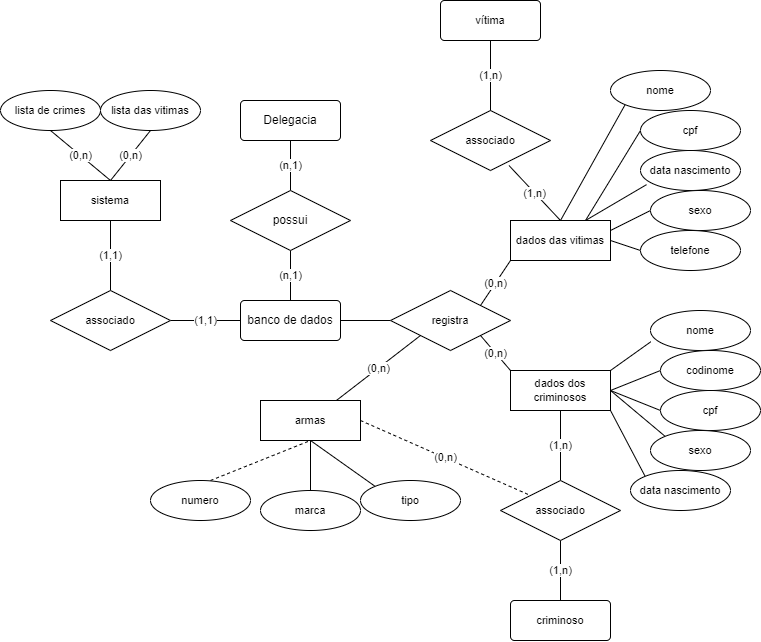

The diagram above was exported from draw.io. Its source (the exported page's mxGraphModel, read from the mxfile embedded in the PNG):
<mxGraphModel dx="1195" dy="663" grid="1" gridSize="10" guides="1" tooltips="1" connect="1" arrows="1" fold="1" page="1" pageScale="1" pageWidth="827" pageHeight="1169" math="0" shadow="0">
  <root>
    <mxCell id="0" />
    <mxCell id="1" parent="0" />
    <mxCell id="TgF5lnpWjAFKJlAY_4rE-4" value="(n,1)" style="rounded=0;orthogonalLoop=1;jettySize=auto;html=1;exitX=0.5;exitY=1;exitDx=0;exitDy=0;entryX=0.5;entryY=0;entryDx=0;entryDy=0;endArrow=none;endFill=0;" edge="1" parent="1" source="TgF5lnpWjAFKJlAY_4rE-1" target="TgF5lnpWjAFKJlAY_4rE-3">
      <mxGeometry relative="1" as="geometry" />
    </mxCell>
    <mxCell id="TgF5lnpWjAFKJlAY_4rE-1" value="Delegacia" style="rounded=1;arcSize=10;whiteSpace=wrap;html=1;align=center;" vertex="1" parent="1">
      <mxGeometry x="250" y="280" width="100" height="40" as="geometry" />
    </mxCell>
    <mxCell id="TgF5lnpWjAFKJlAY_4rE-7" style="edgeStyle=none;shape=connector;rounded=0;orthogonalLoop=1;jettySize=auto;html=1;exitX=1;exitY=0.5;exitDx=0;exitDy=0;entryX=0;entryY=0.5;entryDx=0;entryDy=0;labelBackgroundColor=default;strokeColor=default;fontFamily=Helvetica;fontSize=11;fontColor=default;endArrow=none;endFill=0;" edge="1" parent="1" source="TgF5lnpWjAFKJlAY_4rE-2" target="TgF5lnpWjAFKJlAY_4rE-6">
      <mxGeometry relative="1" as="geometry" />
    </mxCell>
    <mxCell id="TgF5lnpWjAFKJlAY_4rE-2" value="banco de dados" style="rounded=1;arcSize=10;whiteSpace=wrap;html=1;align=center;" vertex="1" parent="1">
      <mxGeometry x="250" y="480" width="100" height="40" as="geometry" />
    </mxCell>
    <mxCell id="TgF5lnpWjAFKJlAY_4rE-5" value="(n,1)" style="edgeStyle=none;shape=connector;rounded=0;orthogonalLoop=1;jettySize=auto;html=1;exitX=0.5;exitY=1;exitDx=0;exitDy=0;entryX=0.5;entryY=0;entryDx=0;entryDy=0;labelBackgroundColor=default;strokeColor=default;fontFamily=Helvetica;fontSize=11;fontColor=default;endArrow=none;endFill=0;" edge="1" parent="1" source="TgF5lnpWjAFKJlAY_4rE-3" target="TgF5lnpWjAFKJlAY_4rE-2">
      <mxGeometry relative="1" as="geometry" />
    </mxCell>
    <mxCell id="TgF5lnpWjAFKJlAY_4rE-3" value="possui" style="shape=rhombus;perimeter=rhombusPerimeter;whiteSpace=wrap;html=1;align=center;" vertex="1" parent="1">
      <mxGeometry x="240" y="370" width="120" height="60" as="geometry" />
    </mxCell>
    <mxCell id="TgF5lnpWjAFKJlAY_4rE-10" value="(0,n)" style="edgeStyle=none;shape=connector;rounded=0;orthogonalLoop=1;jettySize=auto;html=1;exitX=1;exitY=0;exitDx=0;exitDy=0;entryX=0;entryY=1;entryDx=0;entryDy=0;labelBackgroundColor=default;strokeColor=default;fontFamily=Helvetica;fontSize=11;fontColor=default;endArrow=none;endFill=0;" edge="1" parent="1" source="TgF5lnpWjAFKJlAY_4rE-6" target="TgF5lnpWjAFKJlAY_4rE-8">
      <mxGeometry relative="1" as="geometry" />
    </mxCell>
    <mxCell id="TgF5lnpWjAFKJlAY_4rE-11" value="(0,n)" style="edgeStyle=none;shape=connector;rounded=0;orthogonalLoop=1;jettySize=auto;html=1;exitX=1;exitY=1;exitDx=0;exitDy=0;entryX=0;entryY=0;entryDx=0;entryDy=0;labelBackgroundColor=default;strokeColor=default;fontFamily=Helvetica;fontSize=11;fontColor=default;endArrow=none;endFill=0;" edge="1" parent="1" source="TgF5lnpWjAFKJlAY_4rE-6" target="TgF5lnpWjAFKJlAY_4rE-9">
      <mxGeometry relative="1" as="geometry" />
    </mxCell>
    <mxCell id="TgF5lnpWjAFKJlAY_4rE-34" value="(0,n)" style="edgeStyle=none;shape=connector;rounded=0;orthogonalLoop=1;jettySize=auto;html=1;exitX=0;exitY=1;exitDx=0;exitDy=0;labelBackgroundColor=default;strokeColor=default;fontFamily=Helvetica;fontSize=11;fontColor=default;endArrow=none;endFill=0;" edge="1" parent="1" source="TgF5lnpWjAFKJlAY_4rE-6" target="TgF5lnpWjAFKJlAY_4rE-33">
      <mxGeometry relative="1" as="geometry" />
    </mxCell>
    <mxCell id="TgF5lnpWjAFKJlAY_4rE-6" value="registra" style="shape=rhombus;perimeter=rhombusPerimeter;whiteSpace=wrap;html=1;align=center;fontFamily=Helvetica;fontSize=11;fontColor=default;" vertex="1" parent="1">
      <mxGeometry x="400" y="470" width="120" height="60" as="geometry" />
    </mxCell>
    <mxCell id="TgF5lnpWjAFKJlAY_4rE-17" style="edgeStyle=none;shape=connector;rounded=0;orthogonalLoop=1;jettySize=auto;html=1;exitX=0.5;exitY=0;exitDx=0;exitDy=0;entryX=0;entryY=1;entryDx=0;entryDy=0;labelBackgroundColor=default;strokeColor=default;fontFamily=Helvetica;fontSize=11;fontColor=default;endArrow=none;endFill=0;" edge="1" parent="1" source="TgF5lnpWjAFKJlAY_4rE-8" target="TgF5lnpWjAFKJlAY_4rE-12">
      <mxGeometry relative="1" as="geometry" />
    </mxCell>
    <mxCell id="TgF5lnpWjAFKJlAY_4rE-18" style="edgeStyle=none;shape=connector;rounded=0;orthogonalLoop=1;jettySize=auto;html=1;exitX=0.75;exitY=0;exitDx=0;exitDy=0;entryX=0;entryY=0.5;entryDx=0;entryDy=0;labelBackgroundColor=default;strokeColor=default;fontFamily=Helvetica;fontSize=11;fontColor=default;endArrow=none;endFill=0;" edge="1" parent="1" source="TgF5lnpWjAFKJlAY_4rE-8" target="TgF5lnpWjAFKJlAY_4rE-13">
      <mxGeometry relative="1" as="geometry" />
    </mxCell>
    <mxCell id="TgF5lnpWjAFKJlAY_4rE-19" style="edgeStyle=none;shape=connector;rounded=0;orthogonalLoop=1;jettySize=auto;html=1;exitX=0.75;exitY=0;exitDx=0;exitDy=0;entryX=0.06;entryY=0.854;entryDx=0;entryDy=0;entryPerimeter=0;labelBackgroundColor=default;strokeColor=default;fontFamily=Helvetica;fontSize=11;fontColor=default;endArrow=none;endFill=0;" edge="1" parent="1" source="TgF5lnpWjAFKJlAY_4rE-8" target="TgF5lnpWjAFKJlAY_4rE-14">
      <mxGeometry relative="1" as="geometry" />
    </mxCell>
    <mxCell id="TgF5lnpWjAFKJlAY_4rE-20" style="edgeStyle=none;shape=connector;rounded=0;orthogonalLoop=1;jettySize=auto;html=1;exitX=1;exitY=0.25;exitDx=0;exitDy=0;entryX=0;entryY=0.5;entryDx=0;entryDy=0;labelBackgroundColor=default;strokeColor=default;fontFamily=Helvetica;fontSize=11;fontColor=default;endArrow=none;endFill=0;" edge="1" parent="1" source="TgF5lnpWjAFKJlAY_4rE-8" target="TgF5lnpWjAFKJlAY_4rE-15">
      <mxGeometry relative="1" as="geometry" />
    </mxCell>
    <mxCell id="TgF5lnpWjAFKJlAY_4rE-21" style="edgeStyle=none;shape=connector;rounded=0;orthogonalLoop=1;jettySize=auto;html=1;exitX=1;exitY=0.5;exitDx=0;exitDy=0;entryX=0;entryY=0.5;entryDx=0;entryDy=0;labelBackgroundColor=default;strokeColor=default;fontFamily=Helvetica;fontSize=11;fontColor=default;endArrow=none;endFill=0;" edge="1" parent="1" source="TgF5lnpWjAFKJlAY_4rE-8" target="TgF5lnpWjAFKJlAY_4rE-16">
      <mxGeometry relative="1" as="geometry" />
    </mxCell>
    <mxCell id="TgF5lnpWjAFKJlAY_4rE-47" value="(1,n)" style="edgeStyle=none;shape=connector;rounded=0;orthogonalLoop=1;jettySize=auto;html=1;exitX=0.5;exitY=0;exitDx=0;exitDy=0;entryX=0.654;entryY=0.917;entryDx=0;entryDy=0;entryPerimeter=0;labelBackgroundColor=default;strokeColor=default;fontFamily=Helvetica;fontSize=11;fontColor=default;endArrow=none;endFill=0;" edge="1" parent="1" source="TgF5lnpWjAFKJlAY_4rE-8" target="TgF5lnpWjAFKJlAY_4rE-46">
      <mxGeometry relative="1" as="geometry" />
    </mxCell>
    <mxCell id="TgF5lnpWjAFKJlAY_4rE-8" value="dados das vitimas" style="whiteSpace=wrap;html=1;align=center;fontFamily=Helvetica;fontSize=11;fontColor=default;" vertex="1" parent="1">
      <mxGeometry x="520" y="400" width="100" height="40" as="geometry" />
    </mxCell>
    <mxCell id="TgF5lnpWjAFKJlAY_4rE-27" style="edgeStyle=none;shape=connector;rounded=0;orthogonalLoop=1;jettySize=auto;html=1;exitX=1;exitY=0;exitDx=0;exitDy=0;entryX=0.003;entryY=0.782;entryDx=0;entryDy=0;entryPerimeter=0;labelBackgroundColor=default;strokeColor=default;fontFamily=Helvetica;fontSize=11;fontColor=default;endArrow=none;endFill=0;" edge="1" parent="1" source="TgF5lnpWjAFKJlAY_4rE-9" target="TgF5lnpWjAFKJlAY_4rE-22">
      <mxGeometry relative="1" as="geometry" />
    </mxCell>
    <mxCell id="TgF5lnpWjAFKJlAY_4rE-29" style="edgeStyle=none;shape=connector;rounded=0;orthogonalLoop=1;jettySize=auto;html=1;exitX=1;exitY=0.5;exitDx=0;exitDy=0;entryX=0;entryY=0.5;entryDx=0;entryDy=0;labelBackgroundColor=default;strokeColor=default;fontFamily=Helvetica;fontSize=11;fontColor=default;endArrow=none;endFill=0;" edge="1" parent="1" source="TgF5lnpWjAFKJlAY_4rE-9">
      <mxGeometry relative="1" as="geometry">
        <mxPoint x="670" y="550" as="targetPoint" />
      </mxGeometry>
    </mxCell>
    <mxCell id="TgF5lnpWjAFKJlAY_4rE-30" style="edgeStyle=none;shape=connector;rounded=0;orthogonalLoop=1;jettySize=auto;html=1;exitX=1;exitY=0.5;exitDx=0;exitDy=0;entryX=0;entryY=0.5;entryDx=0;entryDy=0;labelBackgroundColor=default;strokeColor=default;fontFamily=Helvetica;fontSize=11;fontColor=default;endArrow=none;endFill=0;" edge="1" parent="1" source="TgF5lnpWjAFKJlAY_4rE-9">
      <mxGeometry relative="1" as="geometry">
        <mxPoint x="670" y="590" as="targetPoint" />
      </mxGeometry>
    </mxCell>
    <mxCell id="TgF5lnpWjAFKJlAY_4rE-31" style="edgeStyle=none;shape=connector;rounded=0;orthogonalLoop=1;jettySize=auto;html=1;exitX=1;exitY=0.5;exitDx=0;exitDy=0;entryX=0;entryY=0;entryDx=0;entryDy=0;labelBackgroundColor=default;strokeColor=default;fontFamily=Helvetica;fontSize=11;fontColor=default;endArrow=none;endFill=0;" edge="1" parent="1" source="TgF5lnpWjAFKJlAY_4rE-9" target="TgF5lnpWjAFKJlAY_4rE-25">
      <mxGeometry relative="1" as="geometry" />
    </mxCell>
    <mxCell id="TgF5lnpWjAFKJlAY_4rE-32" style="edgeStyle=none;shape=connector;rounded=0;orthogonalLoop=1;jettySize=auto;html=1;exitX=1;exitY=1;exitDx=0;exitDy=0;entryX=0;entryY=0;entryDx=0;entryDy=0;labelBackgroundColor=default;strokeColor=default;fontFamily=Helvetica;fontSize=11;fontColor=default;endArrow=none;endFill=0;" edge="1" parent="1" source="TgF5lnpWjAFKJlAY_4rE-9" target="TgF5lnpWjAFKJlAY_4rE-26">
      <mxGeometry relative="1" as="geometry" />
    </mxCell>
    <mxCell id="TgF5lnpWjAFKJlAY_4rE-42" value="(1,n)" style="edgeStyle=none;shape=connector;rounded=0;orthogonalLoop=1;jettySize=auto;html=1;exitX=0.5;exitY=1;exitDx=0;exitDy=0;entryX=0.5;entryY=0;entryDx=0;entryDy=0;labelBackgroundColor=default;strokeColor=default;fontFamily=Helvetica;fontSize=11;fontColor=default;endArrow=none;endFill=0;" edge="1" parent="1" source="TgF5lnpWjAFKJlAY_4rE-9" target="TgF5lnpWjAFKJlAY_4rE-41">
      <mxGeometry relative="1" as="geometry" />
    </mxCell>
    <mxCell id="TgF5lnpWjAFKJlAY_4rE-9" value="dados dos criminosos" style="whiteSpace=wrap;html=1;align=center;fontFamily=Helvetica;fontSize=11;fontColor=default;" vertex="1" parent="1">
      <mxGeometry x="520" y="550" width="100" height="40" as="geometry" />
    </mxCell>
    <mxCell id="TgF5lnpWjAFKJlAY_4rE-12" value="nome" style="ellipse;whiteSpace=wrap;html=1;align=center;fontFamily=Helvetica;fontSize=11;fontColor=default;" vertex="1" parent="1">
      <mxGeometry x="620" y="250" width="100" height="40" as="geometry" />
    </mxCell>
    <mxCell id="TgF5lnpWjAFKJlAY_4rE-13" value="cpf" style="ellipse;whiteSpace=wrap;html=1;align=center;fontFamily=Helvetica;fontSize=11;fontColor=default;" vertex="1" parent="1">
      <mxGeometry x="650" y="290" width="100" height="40" as="geometry" />
    </mxCell>
    <mxCell id="TgF5lnpWjAFKJlAY_4rE-14" value="data nascimento" style="ellipse;whiteSpace=wrap;html=1;align=center;fontFamily=Helvetica;fontSize=11;fontColor=default;" vertex="1" parent="1">
      <mxGeometry x="650" y="330" width="100" height="40" as="geometry" />
    </mxCell>
    <mxCell id="TgF5lnpWjAFKJlAY_4rE-15" value="sexo" style="ellipse;whiteSpace=wrap;html=1;align=center;fontFamily=Helvetica;fontSize=11;fontColor=default;" vertex="1" parent="1">
      <mxGeometry x="660" y="370" width="100" height="40" as="geometry" />
    </mxCell>
    <mxCell id="TgF5lnpWjAFKJlAY_4rE-16" value="telefone" style="ellipse;whiteSpace=wrap;html=1;align=center;fontFamily=Helvetica;fontSize=11;fontColor=default;" vertex="1" parent="1">
      <mxGeometry x="650" y="410" width="100" height="40" as="geometry" />
    </mxCell>
    <mxCell id="TgF5lnpWjAFKJlAY_4rE-22" value="nome" style="ellipse;whiteSpace=wrap;html=1;align=center;fontFamily=Helvetica;fontSize=11;fontColor=default;" vertex="1" parent="1">
      <mxGeometry x="660" y="490" width="100" height="40" as="geometry" />
    </mxCell>
    <mxCell id="TgF5lnpWjAFKJlAY_4rE-23" value="codinome" style="ellipse;whiteSpace=wrap;html=1;align=center;fontFamily=Helvetica;fontSize=11;fontColor=default;" vertex="1" parent="1">
      <mxGeometry x="670" y="530" width="100" height="40" as="geometry" />
    </mxCell>
    <mxCell id="TgF5lnpWjAFKJlAY_4rE-24" value="cpf" style="ellipse;whiteSpace=wrap;html=1;align=center;fontFamily=Helvetica;fontSize=11;fontColor=default;" vertex="1" parent="1">
      <mxGeometry x="670" y="570" width="100" height="40" as="geometry" />
    </mxCell>
    <mxCell id="TgF5lnpWjAFKJlAY_4rE-25" value="sexo" style="ellipse;whiteSpace=wrap;html=1;align=center;fontFamily=Helvetica;fontSize=11;fontColor=default;" vertex="1" parent="1">
      <mxGeometry x="660" y="610" width="100" height="40" as="geometry" />
    </mxCell>
    <mxCell id="TgF5lnpWjAFKJlAY_4rE-26" value="data nascimento" style="ellipse;whiteSpace=wrap;html=1;align=center;fontFamily=Helvetica;fontSize=11;fontColor=default;" vertex="1" parent="1">
      <mxGeometry x="640" y="650" width="100" height="40" as="geometry" />
    </mxCell>
    <mxCell id="TgF5lnpWjAFKJlAY_4rE-45" value="(0,n)" style="edgeStyle=none;shape=connector;rounded=0;orthogonalLoop=1;jettySize=auto;html=1;exitX=1;exitY=0.5;exitDx=0;exitDy=0;entryX=0;entryY=0;entryDx=0;entryDy=0;labelBackgroundColor=default;strokeColor=default;fontFamily=Helvetica;fontSize=11;fontColor=default;endArrow=none;endFill=0;dashed=1;" edge="1" parent="1" source="TgF5lnpWjAFKJlAY_4rE-33" target="TgF5lnpWjAFKJlAY_4rE-41">
      <mxGeometry relative="1" as="geometry" />
    </mxCell>
    <mxCell id="TgF5lnpWjAFKJlAY_4rE-33" value="armas" style="whiteSpace=wrap;html=1;align=center;fontFamily=Helvetica;fontSize=11;fontColor=default;" vertex="1" parent="1">
      <mxGeometry x="270" y="580" width="100" height="40" as="geometry" />
    </mxCell>
    <mxCell id="TgF5lnpWjAFKJlAY_4rE-40" style="edgeStyle=none;shape=connector;rounded=0;orthogonalLoop=1;jettySize=auto;html=1;exitX=0;exitY=0;exitDx=0;exitDy=0;entryX=0.5;entryY=1;entryDx=0;entryDy=0;labelBackgroundColor=default;strokeColor=default;fontFamily=Helvetica;fontSize=11;fontColor=default;endArrow=none;endFill=0;" edge="1" parent="1" source="TgF5lnpWjAFKJlAY_4rE-35" target="TgF5lnpWjAFKJlAY_4rE-33">
      <mxGeometry relative="1" as="geometry" />
    </mxCell>
    <mxCell id="TgF5lnpWjAFKJlAY_4rE-35" value="tipo" style="ellipse;whiteSpace=wrap;html=1;align=center;fontFamily=Helvetica;fontSize=11;fontColor=default;" vertex="1" parent="1">
      <mxGeometry x="370" y="660" width="100" height="40" as="geometry" />
    </mxCell>
    <mxCell id="TgF5lnpWjAFKJlAY_4rE-39" style="edgeStyle=none;shape=connector;rounded=0;orthogonalLoop=1;jettySize=auto;html=1;exitX=0.5;exitY=0;exitDx=0;exitDy=0;entryX=0.5;entryY=1;entryDx=0;entryDy=0;labelBackgroundColor=default;strokeColor=default;fontFamily=Helvetica;fontSize=11;fontColor=default;endArrow=none;endFill=0;" edge="1" parent="1" source="TgF5lnpWjAFKJlAY_4rE-36" target="TgF5lnpWjAFKJlAY_4rE-33">
      <mxGeometry relative="1" as="geometry" />
    </mxCell>
    <mxCell id="TgF5lnpWjAFKJlAY_4rE-36" value="marca" style="ellipse;whiteSpace=wrap;html=1;align=center;fontFamily=Helvetica;fontSize=11;fontColor=default;" vertex="1" parent="1">
      <mxGeometry x="270" y="670" width="100" height="40" as="geometry" />
    </mxCell>
    <mxCell id="TgF5lnpWjAFKJlAY_4rE-38" style="edgeStyle=none;shape=connector;rounded=0;orthogonalLoop=1;jettySize=auto;html=1;exitX=0.5;exitY=0;exitDx=0;exitDy=0;entryX=0.5;entryY=1;entryDx=0;entryDy=0;labelBackgroundColor=default;strokeColor=default;fontFamily=Helvetica;fontSize=11;fontColor=default;endArrow=none;endFill=0;dashed=1;" edge="1" parent="1" target="TgF5lnpWjAFKJlAY_4rE-33">
      <mxGeometry relative="1" as="geometry">
        <mxPoint x="220" y="660" as="sourcePoint" />
      </mxGeometry>
    </mxCell>
    <mxCell id="TgF5lnpWjAFKJlAY_4rE-37" value="numero" style="ellipse;whiteSpace=wrap;html=1;align=center;fontFamily=Helvetica;fontSize=11;fontColor=default;" vertex="1" parent="1">
      <mxGeometry x="160" y="660" width="100" height="40" as="geometry" />
    </mxCell>
    <mxCell id="TgF5lnpWjAFKJlAY_4rE-44" value="(1,n)" style="edgeStyle=none;shape=connector;rounded=0;orthogonalLoop=1;jettySize=auto;html=1;exitX=0.5;exitY=1;exitDx=0;exitDy=0;entryX=0.5;entryY=0;entryDx=0;entryDy=0;labelBackgroundColor=default;strokeColor=default;fontFamily=Helvetica;fontSize=11;fontColor=default;endArrow=none;endFill=0;" edge="1" parent="1" source="TgF5lnpWjAFKJlAY_4rE-41" target="TgF5lnpWjAFKJlAY_4rE-43">
      <mxGeometry relative="1" as="geometry" />
    </mxCell>
    <mxCell id="TgF5lnpWjAFKJlAY_4rE-41" value="associado" style="shape=rhombus;perimeter=rhombusPerimeter;whiteSpace=wrap;html=1;align=center;fontFamily=Helvetica;fontSize=11;fontColor=default;" vertex="1" parent="1">
      <mxGeometry x="510" y="660" width="120" height="60" as="geometry" />
    </mxCell>
    <mxCell id="TgF5lnpWjAFKJlAY_4rE-43" value="criminoso" style="rounded=1;arcSize=10;whiteSpace=wrap;html=1;align=center;fontFamily=Helvetica;fontSize=11;fontColor=default;" vertex="1" parent="1">
      <mxGeometry x="520" y="780" width="100" height="40" as="geometry" />
    </mxCell>
    <mxCell id="TgF5lnpWjAFKJlAY_4rE-49" value="(1,n)" style="edgeStyle=none;shape=connector;rounded=0;orthogonalLoop=1;jettySize=auto;html=1;exitX=0.5;exitY=0;exitDx=0;exitDy=0;entryX=0.5;entryY=1;entryDx=0;entryDy=0;labelBackgroundColor=default;strokeColor=default;fontFamily=Helvetica;fontSize=11;fontColor=default;endArrow=none;endFill=0;" edge="1" parent="1" source="TgF5lnpWjAFKJlAY_4rE-46" target="TgF5lnpWjAFKJlAY_4rE-48">
      <mxGeometry relative="1" as="geometry" />
    </mxCell>
    <mxCell id="TgF5lnpWjAFKJlAY_4rE-46" value="associado" style="shape=rhombus;perimeter=rhombusPerimeter;whiteSpace=wrap;html=1;align=center;fontFamily=Helvetica;fontSize=11;fontColor=default;" vertex="1" parent="1">
      <mxGeometry x="440" y="290" width="120" height="60" as="geometry" />
    </mxCell>
    <mxCell id="TgF5lnpWjAFKJlAY_4rE-48" value="vítima" style="rounded=1;arcSize=10;whiteSpace=wrap;html=1;align=center;fontFamily=Helvetica;fontSize=11;fontColor=default;" vertex="1" parent="1">
      <mxGeometry x="450" y="180" width="100" height="40" as="geometry" />
    </mxCell>
    <mxCell id="TgF5lnpWjAFKJlAY_4rE-51" value="(1,1)" style="edgeStyle=none;shape=connector;rounded=0;orthogonalLoop=1;jettySize=auto;html=1;exitX=1;exitY=0.5;exitDx=0;exitDy=0;entryX=0;entryY=0.5;entryDx=0;entryDy=0;labelBackgroundColor=default;strokeColor=default;fontFamily=Helvetica;fontSize=11;fontColor=default;endArrow=none;endFill=0;" edge="1" parent="1" source="TgF5lnpWjAFKJlAY_4rE-50" target="TgF5lnpWjAFKJlAY_4rE-2">
      <mxGeometry relative="1" as="geometry" />
    </mxCell>
    <mxCell id="TgF5lnpWjAFKJlAY_4rE-53" value="(1,1)" style="edgeStyle=none;shape=connector;rounded=0;orthogonalLoop=1;jettySize=auto;html=1;exitX=0.5;exitY=0;exitDx=0;exitDy=0;entryX=0.5;entryY=1;entryDx=0;entryDy=0;labelBackgroundColor=default;strokeColor=default;fontFamily=Helvetica;fontSize=11;fontColor=default;endArrow=none;endFill=0;" edge="1" parent="1" source="TgF5lnpWjAFKJlAY_4rE-50" target="TgF5lnpWjAFKJlAY_4rE-52">
      <mxGeometry relative="1" as="geometry" />
    </mxCell>
    <mxCell id="TgF5lnpWjAFKJlAY_4rE-50" value="associado" style="shape=rhombus;perimeter=rhombusPerimeter;whiteSpace=wrap;html=1;align=center;fontFamily=Helvetica;fontSize=11;fontColor=default;" vertex="1" parent="1">
      <mxGeometry x="60" y="470" width="120" height="60" as="geometry" />
    </mxCell>
    <mxCell id="TgF5lnpWjAFKJlAY_4rE-56" value="(0,n)" style="edgeStyle=none;shape=connector;rounded=0;orthogonalLoop=1;jettySize=auto;html=1;exitX=0.5;exitY=0;exitDx=0;exitDy=0;entryX=0.5;entryY=1;entryDx=0;entryDy=0;labelBackgroundColor=default;strokeColor=default;fontFamily=Helvetica;fontSize=11;fontColor=default;endArrow=none;endFill=0;" edge="1" parent="1" source="TgF5lnpWjAFKJlAY_4rE-52" target="TgF5lnpWjAFKJlAY_4rE-54">
      <mxGeometry relative="1" as="geometry" />
    </mxCell>
    <mxCell id="TgF5lnpWjAFKJlAY_4rE-57" value="(0,n)" style="edgeStyle=none;shape=connector;rounded=0;orthogonalLoop=1;jettySize=auto;html=1;exitX=0.5;exitY=0;exitDx=0;exitDy=0;entryX=0.5;entryY=1;entryDx=0;entryDy=0;labelBackgroundColor=default;strokeColor=default;fontFamily=Helvetica;fontSize=11;fontColor=default;endArrow=none;endFill=0;" edge="1" parent="1" source="TgF5lnpWjAFKJlAY_4rE-52" target="TgF5lnpWjAFKJlAY_4rE-55">
      <mxGeometry relative="1" as="geometry" />
    </mxCell>
    <mxCell id="TgF5lnpWjAFKJlAY_4rE-52" value="sistema" style="whiteSpace=wrap;html=1;align=center;fontFamily=Helvetica;fontSize=11;fontColor=default;" vertex="1" parent="1">
      <mxGeometry x="70" y="360" width="100" height="40" as="geometry" />
    </mxCell>
    <mxCell id="TgF5lnpWjAFKJlAY_4rE-54" value="lista de crimes" style="ellipse;whiteSpace=wrap;html=1;align=center;fontFamily=Helvetica;fontSize=11;fontColor=default;" vertex="1" parent="1">
      <mxGeometry x="10" y="270" width="100" height="40" as="geometry" />
    </mxCell>
    <mxCell id="TgF5lnpWjAFKJlAY_4rE-55" value="lista das vitimas" style="ellipse;whiteSpace=wrap;html=1;align=center;fontFamily=Helvetica;fontSize=11;fontColor=default;" vertex="1" parent="1">
      <mxGeometry x="110" y="270" width="100" height="40" as="geometry" />
    </mxCell>
  </root>
</mxGraphModel>